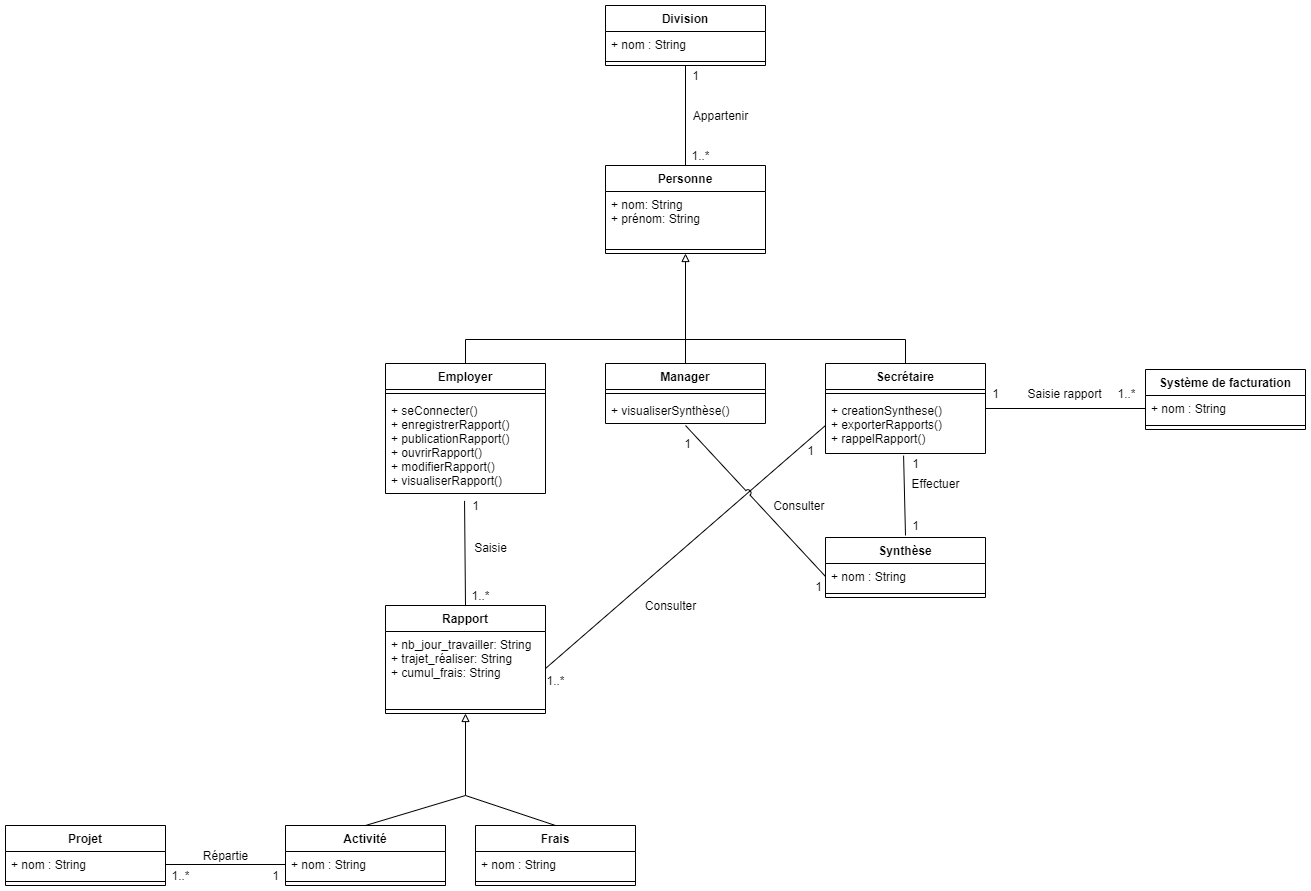

The diagram above was exported from draw.io. Its source (the exported page's mxGraphModel, read from the mxfile embedded in the PNG):
<mxGraphModel dx="2249" dy="713" grid="1" gridSize="10" guides="1" tooltips="1" connect="1" arrows="1" fold="1" page="1" pageScale="1" pageWidth="827" pageHeight="1169" math="0" shadow="0">
  <root>
    <mxCell id="0" />
    <mxCell id="1" parent="0" />
    <mxCell id="uMbVSNqRTpopVXq9byw1-1" value="Manager" style="swimlane;fontStyle=1;align=center;verticalAlign=top;childLayout=stackLayout;horizontal=1;startSize=26;horizontalStack=0;resizeParent=1;resizeParentMax=0;resizeLast=0;collapsible=1;marginBottom=0;" parent="1" vertex="1">
      <mxGeometry y="368" width="160" height="60" as="geometry" />
    </mxCell>
    <mxCell id="uMbVSNqRTpopVXq9byw1-3" value="" style="line;strokeWidth=1;fillColor=none;align=left;verticalAlign=middle;spacingTop=-1;spacingLeft=3;spacingRight=3;rotatable=0;labelPosition=right;points=[];portConstraint=eastwest;" parent="uMbVSNqRTpopVXq9byw1-1" vertex="1">
      <mxGeometry y="26" width="160" height="8" as="geometry" />
    </mxCell>
    <mxCell id="uMbVSNqRTpopVXq9byw1-4" value="+ visualiserSynthèse()" style="text;strokeColor=none;fillColor=none;align=left;verticalAlign=top;spacingLeft=4;spacingRight=4;overflow=hidden;rotatable=0;points=[[0,0.5],[1,0.5]];portConstraint=eastwest;" parent="uMbVSNqRTpopVXq9byw1-1" vertex="1">
      <mxGeometry y="34" width="160" height="26" as="geometry" />
    </mxCell>
    <mxCell id="uMbVSNqRTpopVXq9byw1-5" value="Employer" style="swimlane;fontStyle=1;align=center;verticalAlign=top;childLayout=stackLayout;horizontal=1;startSize=26;horizontalStack=0;resizeParent=1;resizeParentMax=0;resizeLast=0;collapsible=1;marginBottom=0;" parent="1" vertex="1">
      <mxGeometry x="-220" y="368" width="160" height="130" as="geometry" />
    </mxCell>
    <mxCell id="uMbVSNqRTpopVXq9byw1-7" value="" style="line;strokeWidth=1;fillColor=none;align=left;verticalAlign=middle;spacingTop=-1;spacingLeft=3;spacingRight=3;rotatable=0;labelPosition=right;points=[];portConstraint=eastwest;" parent="uMbVSNqRTpopVXq9byw1-5" vertex="1">
      <mxGeometry y="26" width="160" height="8" as="geometry" />
    </mxCell>
    <mxCell id="uMbVSNqRTpopVXq9byw1-8" value="+ seConnecter()&#10;+ enregistrerRapport()&#10;+ publicationRapport()&#10;+ ouvrirRapport()&#10;+ modifierRapport()&#10;+ visualiserRapport()" style="text;strokeColor=none;fillColor=none;align=left;verticalAlign=top;spacingLeft=4;spacingRight=4;overflow=hidden;rotatable=0;points=[[0,0.5],[1,0.5]];portConstraint=eastwest;" parent="uMbVSNqRTpopVXq9byw1-5" vertex="1">
      <mxGeometry y="34" width="160" height="96" as="geometry" />
    </mxCell>
    <mxCell id="uMbVSNqRTpopVXq9byw1-9" value="Secrétaire" style="swimlane;fontStyle=1;align=center;verticalAlign=top;childLayout=stackLayout;horizontal=1;startSize=26;horizontalStack=0;resizeParent=1;resizeParentMax=0;resizeLast=0;collapsible=1;marginBottom=0;" parent="1" vertex="1">
      <mxGeometry x="220" y="368" width="160" height="90" as="geometry" />
    </mxCell>
    <mxCell id="uMbVSNqRTpopVXq9byw1-11" value="" style="line;strokeWidth=1;fillColor=none;align=left;verticalAlign=middle;spacingTop=-1;spacingLeft=3;spacingRight=3;rotatable=0;labelPosition=right;points=[];portConstraint=eastwest;" parent="uMbVSNqRTpopVXq9byw1-9" vertex="1">
      <mxGeometry y="26" width="160" height="8" as="geometry" />
    </mxCell>
    <mxCell id="uMbVSNqRTpopVXq9byw1-12" value="+ creationSynthese()&#10;+ exporterRapports()&#10;+ rappelRapport()" style="text;strokeColor=none;fillColor=none;align=left;verticalAlign=top;spacingLeft=4;spacingRight=4;overflow=hidden;rotatable=0;points=[[0,0.5],[1,0.5]];portConstraint=eastwest;" parent="uMbVSNqRTpopVXq9byw1-9" vertex="1">
      <mxGeometry y="34" width="160" height="56" as="geometry" />
    </mxCell>
    <mxCell id="uMbVSNqRTpopVXq9byw1-13" value="Rapport" style="swimlane;fontStyle=1;align=center;verticalAlign=top;childLayout=stackLayout;horizontal=1;startSize=26;horizontalStack=0;resizeParent=1;resizeParentMax=0;resizeLast=0;collapsible=1;marginBottom=0;" parent="1" vertex="1">
      <mxGeometry x="-220" y="610" width="160" height="108" as="geometry" />
    </mxCell>
    <mxCell id="uMbVSNqRTpopVXq9byw1-14" value="+ nb_jour_travailler: String&#10;+ trajet_réaliser: String&#10;+ cumul_frais: String" style="text;strokeColor=none;fillColor=none;align=left;verticalAlign=top;spacingLeft=4;spacingRight=4;overflow=hidden;rotatable=0;points=[[0,0.5],[1,0.5]];portConstraint=eastwest;" parent="uMbVSNqRTpopVXq9byw1-13" vertex="1">
      <mxGeometry y="26" width="160" height="74" as="geometry" />
    </mxCell>
    <mxCell id="uMbVSNqRTpopVXq9byw1-15" value="" style="line;strokeWidth=1;fillColor=none;align=left;verticalAlign=middle;spacingTop=-1;spacingLeft=3;spacingRight=3;rotatable=0;labelPosition=right;points=[];portConstraint=eastwest;" parent="uMbVSNqRTpopVXq9byw1-13" vertex="1">
      <mxGeometry y="100" width="160" height="8" as="geometry" />
    </mxCell>
    <mxCell id="uMbVSNqRTpopVXq9byw1-17" value="Synthèse" style="swimlane;fontStyle=1;align=center;verticalAlign=top;childLayout=stackLayout;horizontal=1;startSize=26;horizontalStack=0;resizeParent=1;resizeParentMax=0;resizeLast=0;collapsible=1;marginBottom=0;" parent="1" vertex="1">
      <mxGeometry x="220" y="542" width="160" height="60" as="geometry" />
    </mxCell>
    <mxCell id="uMbVSNqRTpopVXq9byw1-18" value="+ nom : String" style="text;strokeColor=none;fillColor=none;align=left;verticalAlign=top;spacingLeft=4;spacingRight=4;overflow=hidden;rotatable=0;points=[[0,0.5],[1,0.5]];portConstraint=eastwest;" parent="uMbVSNqRTpopVXq9byw1-17" vertex="1">
      <mxGeometry y="26" width="160" height="26" as="geometry" />
    </mxCell>
    <mxCell id="uMbVSNqRTpopVXq9byw1-19" value="" style="line;strokeWidth=1;fillColor=none;align=left;verticalAlign=middle;spacingTop=-1;spacingLeft=3;spacingRight=3;rotatable=0;labelPosition=right;points=[];portConstraint=eastwest;" parent="uMbVSNqRTpopVXq9byw1-17" vertex="1">
      <mxGeometry y="52" width="160" height="8" as="geometry" />
    </mxCell>
    <mxCell id="uMbVSNqRTpopVXq9byw1-48" value="" style="edgeStyle=orthogonalEdgeStyle;rounded=0;orthogonalLoop=1;jettySize=auto;html=1;endArrow=none;endFill=0;entryX=0.5;entryY=0;entryDx=0;entryDy=0;" parent="1" source="uMbVSNqRTpopVXq9byw1-22" target="uMbVSNqRTpopVXq9byw1-34" edge="1">
      <mxGeometry relative="1" as="geometry">
        <mxPoint x="80" y="176" as="targetPoint" />
      </mxGeometry>
    </mxCell>
    <mxCell id="uMbVSNqRTpopVXq9byw1-22" value="Division" style="swimlane;fontStyle=1;align=center;verticalAlign=top;childLayout=stackLayout;horizontal=1;startSize=26;horizontalStack=0;resizeParent=1;resizeParentMax=0;resizeLast=0;collapsible=1;marginBottom=0;" parent="1" vertex="1">
      <mxGeometry y="10" width="160" height="60" as="geometry" />
    </mxCell>
    <mxCell id="uMbVSNqRTpopVXq9byw1-23" value="+ nom : String" style="text;strokeColor=none;fillColor=none;align=left;verticalAlign=top;spacingLeft=4;spacingRight=4;overflow=hidden;rotatable=0;points=[[0,0.5],[1,0.5]];portConstraint=eastwest;" parent="uMbVSNqRTpopVXq9byw1-22" vertex="1">
      <mxGeometry y="26" width="160" height="26" as="geometry" />
    </mxCell>
    <mxCell id="uMbVSNqRTpopVXq9byw1-24" value="" style="line;strokeWidth=1;fillColor=none;align=left;verticalAlign=middle;spacingTop=-1;spacingLeft=3;spacingRight=3;rotatable=0;labelPosition=right;points=[];portConstraint=eastwest;" parent="uMbVSNqRTpopVXq9byw1-22" vertex="1">
      <mxGeometry y="52" width="160" height="8" as="geometry" />
    </mxCell>
    <mxCell id="uMbVSNqRTpopVXq9byw1-26" value="Système de facturation" style="swimlane;fontStyle=1;align=center;verticalAlign=top;childLayout=stackLayout;horizontal=1;startSize=26;horizontalStack=0;resizeParent=1;resizeParentMax=0;resizeLast=0;collapsible=1;marginBottom=0;" parent="1" vertex="1">
      <mxGeometry x="540" y="374" width="160" height="60" as="geometry" />
    </mxCell>
    <mxCell id="uMbVSNqRTpopVXq9byw1-27" value="+ nom : String" style="text;strokeColor=none;fillColor=none;align=left;verticalAlign=top;spacingLeft=4;spacingRight=4;overflow=hidden;rotatable=0;points=[[0,0.5],[1,0.5]];portConstraint=eastwest;" parent="uMbVSNqRTpopVXq9byw1-26" vertex="1">
      <mxGeometry y="26" width="160" height="26" as="geometry" />
    </mxCell>
    <mxCell id="uMbVSNqRTpopVXq9byw1-28" value="" style="line;strokeWidth=1;fillColor=none;align=left;verticalAlign=middle;spacingTop=-1;spacingLeft=3;spacingRight=3;rotatable=0;labelPosition=right;points=[];portConstraint=eastwest;" parent="uMbVSNqRTpopVXq9byw1-26" vertex="1">
      <mxGeometry y="52" width="160" height="8" as="geometry" />
    </mxCell>
    <mxCell id="uMbVSNqRTpopVXq9byw1-30" value="Projet" style="swimlane;fontStyle=1;align=center;verticalAlign=top;childLayout=stackLayout;horizontal=1;startSize=26;horizontalStack=0;resizeParent=1;resizeParentMax=0;resizeLast=0;collapsible=1;marginBottom=0;" parent="1" vertex="1">
      <mxGeometry x="-600" y="830" width="160" height="60" as="geometry" />
    </mxCell>
    <mxCell id="uMbVSNqRTpopVXq9byw1-31" value="+ nom : String" style="text;strokeColor=none;fillColor=none;align=left;verticalAlign=top;spacingLeft=4;spacingRight=4;overflow=hidden;rotatable=0;points=[[0,0.5],[1,0.5]];portConstraint=eastwest;" parent="uMbVSNqRTpopVXq9byw1-30" vertex="1">
      <mxGeometry y="26" width="160" height="26" as="geometry" />
    </mxCell>
    <mxCell id="uMbVSNqRTpopVXq9byw1-32" value="" style="line;strokeWidth=1;fillColor=none;align=left;verticalAlign=middle;spacingTop=-1;spacingLeft=3;spacingRight=3;rotatable=0;labelPosition=right;points=[];portConstraint=eastwest;" parent="uMbVSNqRTpopVXq9byw1-30" vertex="1">
      <mxGeometry y="52" width="160" height="8" as="geometry" />
    </mxCell>
    <mxCell id="uMbVSNqRTpopVXq9byw1-53" value="" style="edgeStyle=orthogonalEdgeStyle;rounded=0;orthogonalLoop=1;jettySize=auto;html=1;endArrow=none;endFill=0;entryX=0.5;entryY=0;entryDx=0;entryDy=0;startArrow=block;startFill=0;exitX=0.5;exitY=1;exitDx=0;exitDy=0;" parent="1" source="uMbVSNqRTpopVXq9byw1-34" target="uMbVSNqRTpopVXq9byw1-1" edge="1">
      <mxGeometry relative="1" as="geometry">
        <mxPoint x="79.84000000000015" y="286.39200000000005" as="sourcePoint" />
        <mxPoint x="130" y="338" as="targetPoint" />
        <Array as="points" />
      </mxGeometry>
    </mxCell>
    <mxCell id="uMbVSNqRTpopVXq9byw1-34" value="Personne" style="swimlane;fontStyle=1;align=center;verticalAlign=top;childLayout=stackLayout;horizontal=1;startSize=26;horizontalStack=0;resizeParent=1;resizeParentMax=0;resizeLast=0;collapsible=1;marginBottom=0;" parent="1" vertex="1">
      <mxGeometry y="170" width="160" height="88" as="geometry" />
    </mxCell>
    <mxCell id="uMbVSNqRTpopVXq9byw1-35" value="+ nom: String&#10;+ prénom: String" style="text;strokeColor=none;fillColor=none;align=left;verticalAlign=top;spacingLeft=4;spacingRight=4;overflow=hidden;rotatable=0;points=[[0,0.5],[1,0.5]];portConstraint=eastwest;" parent="uMbVSNqRTpopVXq9byw1-34" vertex="1">
      <mxGeometry y="26" width="160" height="54" as="geometry" />
    </mxCell>
    <mxCell id="uMbVSNqRTpopVXq9byw1-36" value="" style="line;strokeWidth=1;fillColor=none;align=left;verticalAlign=middle;spacingTop=-1;spacingLeft=3;spacingRight=3;rotatable=0;labelPosition=right;points=[];portConstraint=eastwest;" parent="uMbVSNqRTpopVXq9byw1-34" vertex="1">
      <mxGeometry y="80" width="160" height="8" as="geometry" />
    </mxCell>
    <mxCell id="uMbVSNqRTpopVXq9byw1-54" value="" style="edgeStyle=orthogonalEdgeStyle;rounded=0;orthogonalLoop=1;jettySize=auto;html=1;endArrow=none;endFill=0;exitX=0.5;exitY=0;exitDx=0;exitDy=0;" parent="1" source="uMbVSNqRTpopVXq9byw1-5" edge="1">
      <mxGeometry relative="1" as="geometry">
        <mxPoint x="90" y="314" as="sourcePoint" />
        <mxPoint x="80" y="320" as="targetPoint" />
        <Array as="points">
          <mxPoint x="-140" y="344" />
          <mxPoint x="80" y="344" />
        </Array>
      </mxGeometry>
    </mxCell>
    <mxCell id="uMbVSNqRTpopVXq9byw1-55" value="" style="edgeStyle=orthogonalEdgeStyle;rounded=0;orthogonalLoop=1;jettySize=auto;html=1;endArrow=none;endFill=0;entryX=0.5;entryY=0;entryDx=0;entryDy=0;" parent="1" target="uMbVSNqRTpopVXq9byw1-9" edge="1">
      <mxGeometry relative="1" as="geometry">
        <mxPoint x="80" y="344" as="sourcePoint" />
        <mxPoint x="330" y="328" as="targetPoint" />
        <Array as="points">
          <mxPoint x="80" y="344" />
          <mxPoint x="300" y="344" />
        </Array>
      </mxGeometry>
    </mxCell>
    <mxCell id="uMbVSNqRTpopVXq9byw1-56" value="1..*" style="text;html=1;align=center;verticalAlign=middle;resizable=0;points=[];autosize=1;" parent="1" vertex="1">
      <mxGeometry x="80" y="150" width="30" height="20" as="geometry" />
    </mxCell>
    <mxCell id="uMbVSNqRTpopVXq9byw1-57" value="1" style="text;html=1;align=center;verticalAlign=middle;resizable=0;points=[];autosize=1;" parent="1" vertex="1">
      <mxGeometry x="80" y="70" width="20" height="20" as="geometry" />
    </mxCell>
    <mxCell id="uMbVSNqRTpopVXq9byw1-58" value="Appartenir" style="text;html=1;align=center;verticalAlign=middle;resizable=0;points=[];autosize=1;" parent="1" vertex="1">
      <mxGeometry x="80" y="110" width="70" height="20" as="geometry" />
    </mxCell>
    <mxCell id="rGGMwhnIYOvLfKRPYFzN-1" value="Activité" style="swimlane;fontStyle=1;align=center;verticalAlign=top;childLayout=stackLayout;horizontal=1;startSize=26;horizontalStack=0;resizeParent=1;resizeParentMax=0;resizeLast=0;collapsible=1;marginBottom=0;" vertex="1" parent="1">
      <mxGeometry x="-320" y="830" width="160" height="60" as="geometry" />
    </mxCell>
    <mxCell id="rGGMwhnIYOvLfKRPYFzN-2" value="+ nom : String" style="text;strokeColor=none;fillColor=none;align=left;verticalAlign=top;spacingLeft=4;spacingRight=4;overflow=hidden;rotatable=0;points=[[0,0.5],[1,0.5]];portConstraint=eastwest;" vertex="1" parent="rGGMwhnIYOvLfKRPYFzN-1">
      <mxGeometry y="26" width="160" height="26" as="geometry" />
    </mxCell>
    <mxCell id="rGGMwhnIYOvLfKRPYFzN-3" value="" style="line;strokeWidth=1;fillColor=none;align=left;verticalAlign=middle;spacingTop=-1;spacingLeft=3;spacingRight=3;rotatable=0;labelPosition=right;points=[];portConstraint=eastwest;" vertex="1" parent="rGGMwhnIYOvLfKRPYFzN-1">
      <mxGeometry y="52" width="160" height="8" as="geometry" />
    </mxCell>
    <mxCell id="rGGMwhnIYOvLfKRPYFzN-5" value="Frais" style="swimlane;fontStyle=1;align=center;verticalAlign=top;childLayout=stackLayout;horizontal=1;startSize=26;horizontalStack=0;resizeParent=1;resizeParentMax=0;resizeLast=0;collapsible=1;marginBottom=0;" vertex="1" parent="1">
      <mxGeometry x="-130" y="830" width="160" height="60" as="geometry" />
    </mxCell>
    <mxCell id="rGGMwhnIYOvLfKRPYFzN-6" value="+ nom : String" style="text;strokeColor=none;fillColor=none;align=left;verticalAlign=top;spacingLeft=4;spacingRight=4;overflow=hidden;rotatable=0;points=[[0,0.5],[1,0.5]];portConstraint=eastwest;" vertex="1" parent="rGGMwhnIYOvLfKRPYFzN-5">
      <mxGeometry y="26" width="160" height="26" as="geometry" />
    </mxCell>
    <mxCell id="rGGMwhnIYOvLfKRPYFzN-7" value="" style="line;strokeWidth=1;fillColor=none;align=left;verticalAlign=middle;spacingTop=-1;spacingLeft=3;spacingRight=3;rotatable=0;labelPosition=right;points=[];portConstraint=eastwest;" vertex="1" parent="rGGMwhnIYOvLfKRPYFzN-5">
      <mxGeometry y="52" width="160" height="8" as="geometry" />
    </mxCell>
    <mxCell id="rGGMwhnIYOvLfKRPYFzN-9" value="" style="endArrow=none;html=1;exitX=1;exitY=0.5;exitDx=0;exitDy=0;entryX=0;entryY=0.5;entryDx=0;entryDy=0;" edge="1" parent="1" source="uMbVSNqRTpopVXq9byw1-14" target="uMbVSNqRTpopVXq9byw1-12">
      <mxGeometry width="50" height="50" relative="1" as="geometry">
        <mxPoint x="30" y="470" as="sourcePoint" />
        <mxPoint x="80" y="420" as="targetPoint" />
      </mxGeometry>
    </mxCell>
    <mxCell id="rGGMwhnIYOvLfKRPYFzN-10" value="" style="endArrow=none;html=1;exitX=0.5;exitY=0;exitDx=0;exitDy=0;entryX=0.494;entryY=1.077;entryDx=0;entryDy=0;entryPerimeter=0;" edge="1" parent="1" source="uMbVSNqRTpopVXq9byw1-13" target="uMbVSNqRTpopVXq9byw1-8">
      <mxGeometry width="50" height="50" relative="1" as="geometry">
        <mxPoint x="30" y="470" as="sourcePoint" />
        <mxPoint x="80" y="420" as="targetPoint" />
      </mxGeometry>
    </mxCell>
    <mxCell id="rGGMwhnIYOvLfKRPYFzN-11" value="" style="endArrow=none;html=1;exitX=1;exitY=0.5;exitDx=0;exitDy=0;entryX=0;entryY=0.5;entryDx=0;entryDy=0;" edge="1" parent="1" source="uMbVSNqRTpopVXq9byw1-31" target="rGGMwhnIYOvLfKRPYFzN-2">
      <mxGeometry width="50" height="50" relative="1" as="geometry">
        <mxPoint x="30" y="770" as="sourcePoint" />
        <mxPoint x="80" y="720" as="targetPoint" />
      </mxGeometry>
    </mxCell>
    <mxCell id="rGGMwhnIYOvLfKRPYFzN-12" value="" style="endArrow=none;html=1;exitX=0.5;exitY=0;exitDx=0;exitDy=0;" edge="1" parent="1" source="rGGMwhnIYOvLfKRPYFzN-1">
      <mxGeometry width="50" height="50" relative="1" as="geometry">
        <mxPoint x="30" y="770" as="sourcePoint" />
        <mxPoint x="-140" y="800" as="targetPoint" />
      </mxGeometry>
    </mxCell>
    <mxCell id="rGGMwhnIYOvLfKRPYFzN-13" value="" style="endArrow=none;html=1;entryX=0.5;entryY=0;entryDx=0;entryDy=0;" edge="1" parent="1" target="rGGMwhnIYOvLfKRPYFzN-5">
      <mxGeometry width="50" height="50" relative="1" as="geometry">
        <mxPoint x="-140" y="800" as="sourcePoint" />
        <mxPoint x="-130" y="800" as="targetPoint" />
      </mxGeometry>
    </mxCell>
    <mxCell id="rGGMwhnIYOvLfKRPYFzN-14" value="" style="edgeStyle=orthogonalEdgeStyle;rounded=0;orthogonalLoop=1;jettySize=auto;html=1;endArrow=none;endFill=0;startArrow=block;startFill=0;exitX=0.5;exitY=1;exitDx=0;exitDy=0;" edge="1" parent="1" source="uMbVSNqRTpopVXq9byw1-13">
      <mxGeometry relative="1" as="geometry">
        <mxPoint x="-139.95999999999987" y="748.392" as="sourcePoint" />
        <mxPoint x="-140" y="800" as="targetPoint" />
        <Array as="points" />
      </mxGeometry>
    </mxCell>
    <mxCell id="rGGMwhnIYOvLfKRPYFzN-15" value="Saisie" style="text;html=1;align=center;verticalAlign=middle;resizable=0;points=[];autosize=1;" vertex="1" parent="1">
      <mxGeometry x="-140" y="542" width="50" height="20" as="geometry" />
    </mxCell>
    <mxCell id="rGGMwhnIYOvLfKRPYFzN-16" value="Consulter" style="text;html=1;align=center;verticalAlign=middle;resizable=0;points=[];autosize=1;" vertex="1" parent="1">
      <mxGeometry x="30" y="600" width="70" height="20" as="geometry" />
    </mxCell>
    <mxCell id="rGGMwhnIYOvLfKRPYFzN-17" value="" style="endArrow=none;html=1;entryX=0.488;entryY=1.038;entryDx=0;entryDy=0;entryPerimeter=0;" edge="1" parent="1" target="uMbVSNqRTpopVXq9byw1-12">
      <mxGeometry width="50" height="50" relative="1" as="geometry">
        <mxPoint x="300" y="540" as="sourcePoint" />
        <mxPoint x="310" y="330" as="targetPoint" />
      </mxGeometry>
    </mxCell>
    <mxCell id="rGGMwhnIYOvLfKRPYFzN-18" value="" style="endArrow=none;html=1;entryX=0.5;entryY=1.077;entryDx=0;entryDy=0;entryPerimeter=0;exitX=0;exitY=0.5;exitDx=0;exitDy=0;jumpStyle=arc;" edge="1" parent="1" source="uMbVSNqRTpopVXq9byw1-18" target="uMbVSNqRTpopVXq9byw1-4">
      <mxGeometry width="50" height="50" relative="1" as="geometry">
        <mxPoint x="310" y="550" as="sourcePoint" />
        <mxPoint x="308.0799999999999" y="438.98800000000006" as="targetPoint" />
      </mxGeometry>
    </mxCell>
    <mxCell id="rGGMwhnIYOvLfKRPYFzN-19" value="Consulter&amp;nbsp;" style="text;html=1;align=center;verticalAlign=middle;resizable=0;points=[];autosize=1;" vertex="1" parent="1">
      <mxGeometry x="160" y="500" width="70" height="20" as="geometry" />
    </mxCell>
    <mxCell id="rGGMwhnIYOvLfKRPYFzN-21" value="" style="endArrow=none;html=1;entryX=0;entryY=0.5;entryDx=0;entryDy=0;exitX=1;exitY=0.5;exitDx=0;exitDy=0;" edge="1" parent="1" source="uMbVSNqRTpopVXq9byw1-9" target="uMbVSNqRTpopVXq9byw1-27">
      <mxGeometry width="50" height="50" relative="1" as="geometry">
        <mxPoint x="310" y="550" as="sourcePoint" />
        <mxPoint x="308.0799999999999" y="438.98800000000006" as="targetPoint" />
      </mxGeometry>
    </mxCell>
    <mxCell id="rGGMwhnIYOvLfKRPYFzN-22" value="Répartie" style="text;html=1;align=center;verticalAlign=middle;resizable=0;points=[];autosize=1;" vertex="1" parent="1">
      <mxGeometry x="-410" y="850" width="60" height="20" as="geometry" />
    </mxCell>
    <mxCell id="rGGMwhnIYOvLfKRPYFzN-23" value="Saisie rapport" style="text;html=1;align=center;verticalAlign=middle;resizable=0;points=[];autosize=1;" vertex="1" parent="1">
      <mxGeometry x="414" y="388" width="90" height="20" as="geometry" />
    </mxCell>
    <mxCell id="rGGMwhnIYOvLfKRPYFzN-24" value="1..*" style="text;html=1;align=center;verticalAlign=middle;resizable=0;points=[];autosize=1;" vertex="1" parent="1">
      <mxGeometry x="-140" y="590" width="30" height="20" as="geometry" />
    </mxCell>
    <mxCell id="rGGMwhnIYOvLfKRPYFzN-25" value="1" style="text;html=1;align=center;verticalAlign=middle;resizable=0;points=[];autosize=1;" vertex="1" parent="1">
      <mxGeometry x="-140" y="500" width="20" height="20" as="geometry" />
    </mxCell>
    <mxCell id="rGGMwhnIYOvLfKRPYFzN-26" value="1..*" style="text;html=1;align=center;verticalAlign=middle;resizable=0;points=[];autosize=1;" vertex="1" parent="1">
      <mxGeometry x="-65" y="675" width="30" height="20" as="geometry" />
    </mxCell>
    <mxCell id="rGGMwhnIYOvLfKRPYFzN-27" value="1" style="text;html=1;align=center;verticalAlign=middle;resizable=0;points=[];autosize=1;" vertex="1" parent="1">
      <mxGeometry x="195" y="445" width="20" height="20" as="geometry" />
    </mxCell>
    <mxCell id="rGGMwhnIYOvLfKRPYFzN-28" value="Effectuer" style="text;html=1;align=center;verticalAlign=middle;resizable=0;points=[];autosize=1;" vertex="1" parent="1">
      <mxGeometry x="300" y="478" width="60" height="20" as="geometry" />
    </mxCell>
    <mxCell id="rGGMwhnIYOvLfKRPYFzN-29" value="1" style="text;html=1;align=center;verticalAlign=middle;resizable=0;points=[];autosize=1;" vertex="1" parent="1">
      <mxGeometry x="300" y="520" width="20" height="20" as="geometry" />
    </mxCell>
    <mxCell id="rGGMwhnIYOvLfKRPYFzN-30" value="1" style="text;html=1;align=center;verticalAlign=middle;resizable=0;points=[];autosize=1;" vertex="1" parent="1">
      <mxGeometry x="300" y="458" width="20" height="20" as="geometry" />
    </mxCell>
    <mxCell id="rGGMwhnIYOvLfKRPYFzN-31" value="1..*" style="text;html=1;align=center;verticalAlign=middle;resizable=0;points=[];autosize=1;" vertex="1" parent="1">
      <mxGeometry x="-440" y="870" width="30" height="20" as="geometry" />
    </mxCell>
    <mxCell id="rGGMwhnIYOvLfKRPYFzN-32" value="1" style="text;html=1;align=center;verticalAlign=middle;resizable=0;points=[];autosize=1;" vertex="1" parent="1">
      <mxGeometry x="-340" y="870" width="20" height="20" as="geometry" />
    </mxCell>
    <mxCell id="rGGMwhnIYOvLfKRPYFzN-33" value="1" style="text;html=1;align=center;verticalAlign=middle;resizable=0;points=[];autosize=1;" vertex="1" parent="1">
      <mxGeometry x="203" y="581" width="20" height="20" as="geometry" />
    </mxCell>
    <mxCell id="rGGMwhnIYOvLfKRPYFzN-34" value="1" style="text;html=1;align=center;verticalAlign=middle;resizable=0;points=[];autosize=1;" vertex="1" parent="1">
      <mxGeometry x="72" y="438" width="20" height="20" as="geometry" />
    </mxCell>
    <mxCell id="rGGMwhnIYOvLfKRPYFzN-35" value="1..*" style="text;html=1;align=center;verticalAlign=middle;resizable=0;points=[];autosize=1;" vertex="1" parent="1">
      <mxGeometry x="506" y="388" width="30" height="20" as="geometry" />
    </mxCell>
    <mxCell id="rGGMwhnIYOvLfKRPYFzN-36" value="1" style="text;html=1;align=center;verticalAlign=middle;resizable=0;points=[];autosize=1;" vertex="1" parent="1">
      <mxGeometry x="380" y="388" width="20" height="20" as="geometry" />
    </mxCell>
  </root>
</mxGraphModel>